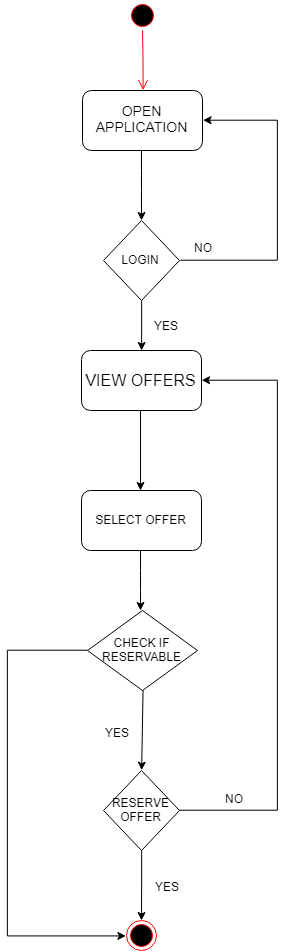

The diagram above was exported from draw.io. Its source (the exported page's mxGraphModel, read from the mxfile embedded in the PNG):
<mxGraphModel dx="1443" dy="716" grid="1" gridSize="10" guides="1" tooltips="1" connect="1" arrows="1" fold="1" page="1" pageScale="1" pageWidth="850" pageHeight="1100" background="#ffffff" math="0" shadow="0">
  <root>
    <mxCell id="0" />
    <mxCell id="1" parent="0" />
    <mxCell id="CNXQeLFgyiP96kNX4AjL-1" value="" style="ellipse;html=1;shape=startState;fillColor=#000000;strokeColor=#ff0000;" vertex="1" parent="1">
      <mxGeometry x="370" y="90" width="30" height="30" as="geometry" />
    </mxCell>
    <mxCell id="CNXQeLFgyiP96kNX4AjL-2" value="" style="edgeStyle=orthogonalEdgeStyle;html=1;verticalAlign=bottom;endArrow=open;endSize=8;strokeColor=#ff0000;entryX=0.5;entryY=0;entryDx=0;entryDy=0;" edge="1" source="CNXQeLFgyiP96kNX4AjL-1" parent="1" target="CNXQeLFgyiP96kNX4AjL-4">
      <mxGeometry relative="1" as="geometry">
        <mxPoint x="385" y="175" as="targetPoint" />
        <Array as="points" />
      </mxGeometry>
    </mxCell>
    <mxCell id="CNXQeLFgyiP96kNX4AjL-4" value="&lt;font style=&quot;font-size: 14px&quot;&gt;OPEN APPLICATION&lt;/font&gt;" style="rounded=1;whiteSpace=wrap;html=1;" vertex="1" parent="1">
      <mxGeometry x="325" y="180" width="120" height="60" as="geometry" />
    </mxCell>
    <mxCell id="CNXQeLFgyiP96kNX4AjL-5" value="" style="endArrow=classic;html=1;" edge="1" parent="1">
      <mxGeometry width="50" height="50" relative="1" as="geometry">
        <mxPoint x="384" y="240" as="sourcePoint" />
        <mxPoint x="384" y="310" as="targetPoint" />
        <Array as="points">
          <mxPoint x="384" y="270" />
        </Array>
      </mxGeometry>
    </mxCell>
    <mxCell id="CNXQeLFgyiP96kNX4AjL-8" value="" style="edgeStyle=orthogonalEdgeStyle;rounded=0;orthogonalLoop=1;jettySize=auto;html=1;" edge="1" parent="1">
      <mxGeometry relative="1" as="geometry">
        <mxPoint x="423" y="350" as="sourcePoint" />
        <mxPoint x="445" y="210" as="targetPoint" />
        <Array as="points">
          <mxPoint x="520" y="350" />
          <mxPoint x="520" y="210" />
          <mxPoint x="445" y="210" />
        </Array>
      </mxGeometry>
    </mxCell>
    <mxCell id="CNXQeLFgyiP96kNX4AjL-10" value="" style="edgeStyle=orthogonalEdgeStyle;rounded=0;orthogonalLoop=1;jettySize=auto;html=1;" edge="1" parent="1" source="CNXQeLFgyiP96kNX4AjL-6" target="CNXQeLFgyiP96kNX4AjL-14">
      <mxGeometry relative="1" as="geometry">
        <mxPoint x="384" y="470" as="targetPoint" />
      </mxGeometry>
    </mxCell>
    <mxCell id="CNXQeLFgyiP96kNX4AjL-6" value="LOGIN" style="rhombus;whiteSpace=wrap;html=1;" vertex="1" parent="1">
      <mxGeometry x="346" y="310" width="76" height="80" as="geometry" />
    </mxCell>
    <mxCell id="CNXQeLFgyiP96kNX4AjL-11" value="NO" style="text;html=1;resizable=0;points=[];autosize=1;align=left;verticalAlign=top;spacingTop=-4;" vertex="1" parent="1">
      <mxGeometry x="435" y="328" width="30" height="20" as="geometry" />
    </mxCell>
    <mxCell id="CNXQeLFgyiP96kNX4AjL-12" value="YES" style="text;html=1;resizable=0;points=[];autosize=1;align=left;verticalAlign=top;spacingTop=-4;" vertex="1" parent="1">
      <mxGeometry x="395" y="406" width="40" height="20" as="geometry" />
    </mxCell>
    <mxCell id="CNXQeLFgyiP96kNX4AjL-14" value="&lt;font size=&quot;3&quot;&gt;VIEW OFFERS&lt;/font&gt;" style="rounded=1;whiteSpace=wrap;html=1;" vertex="1" parent="1">
      <mxGeometry x="324" y="440" width="120" height="60" as="geometry" />
    </mxCell>
    <mxCell id="CNXQeLFgyiP96kNX4AjL-15" value="" style="endArrow=classic;html=1;" edge="1" parent="1">
      <mxGeometry width="50" height="50" relative="1" as="geometry">
        <mxPoint x="383" y="500" as="sourcePoint" />
        <mxPoint x="383" y="580" as="targetPoint" />
        <Array as="points">
          <mxPoint x="383" y="500" />
        </Array>
      </mxGeometry>
    </mxCell>
    <mxCell id="CNXQeLFgyiP96kNX4AjL-16" value="SELECT OFFER" style="rounded=1;whiteSpace=wrap;html=1;" vertex="1" parent="1">
      <mxGeometry x="324" y="580" width="120" height="60" as="geometry" />
    </mxCell>
    <mxCell id="CNXQeLFgyiP96kNX4AjL-17" value="" style="endArrow=classic;html=1;" edge="1" parent="1">
      <mxGeometry width="50" height="50" relative="1" as="geometry">
        <mxPoint x="383" y="640" as="sourcePoint" />
        <mxPoint x="383" y="700" as="targetPoint" />
        <Array as="points">
          <mxPoint x="383" y="670" />
        </Array>
      </mxGeometry>
    </mxCell>
    <mxCell id="CNXQeLFgyiP96kNX4AjL-55" value="" style="edgeStyle=orthogonalEdgeStyle;rounded=0;orthogonalLoop=1;jettySize=auto;html=1;entryX=0;entryY=0.5;entryDx=0;entryDy=0;" edge="1" parent="1" source="CNXQeLFgyiP96kNX4AjL-18" target="CNXQeLFgyiP96kNX4AjL-35">
      <mxGeometry relative="1" as="geometry">
        <mxPoint x="230" y="1020" as="targetPoint" />
        <Array as="points">
          <mxPoint x="250" y="740" />
          <mxPoint x="250" y="1025" />
        </Array>
      </mxGeometry>
    </mxCell>
    <mxCell id="CNXQeLFgyiP96kNX4AjL-18" value="CHECK IF RESERVABLE" style="rhombus;whiteSpace=wrap;html=1;" vertex="1" parent="1">
      <mxGeometry x="330" y="700" width="110" height="80" as="geometry" />
    </mxCell>
    <mxCell id="CNXQeLFgyiP96kNX4AjL-46" value="" style="edgeStyle=orthogonalEdgeStyle;rounded=0;orthogonalLoop=1;jettySize=auto;html=1;" edge="1" parent="1" source="CNXQeLFgyiP96kNX4AjL-41" target="CNXQeLFgyiP96kNX4AjL-35">
      <mxGeometry relative="1" as="geometry" />
    </mxCell>
    <mxCell id="CNXQeLFgyiP96kNX4AjL-47" style="edgeStyle=orthogonalEdgeStyle;rounded=0;orthogonalLoop=1;jettySize=auto;html=1;entryX=1;entryY=0.5;entryDx=0;entryDy=0;" edge="1" parent="1" source="CNXQeLFgyiP96kNX4AjL-41" target="CNXQeLFgyiP96kNX4AjL-14">
      <mxGeometry relative="1" as="geometry">
        <Array as="points">
          <mxPoint x="520" y="900" />
          <mxPoint x="520" y="470" />
        </Array>
      </mxGeometry>
    </mxCell>
    <mxCell id="CNXQeLFgyiP96kNX4AjL-41" value="RESERVE OFFER" style="rhombus;whiteSpace=wrap;html=1;" vertex="1" parent="1">
      <mxGeometry x="346" y="860" width="76" height="80" as="geometry" />
    </mxCell>
    <mxCell id="CNXQeLFgyiP96kNX4AjL-35" value="" style="ellipse;html=1;shape=endState;fillColor=#000000;strokeColor=#ff0000;" vertex="1" parent="1">
      <mxGeometry x="369" y="1010" width="30" height="30" as="geometry" />
    </mxCell>
    <mxCell id="CNXQeLFgyiP96kNX4AjL-40" value="" style="endArrow=classic;html=1;exitX=0.5;exitY=1;exitDx=0;exitDy=0;entryX=0.5;entryY=0;entryDx=0;entryDy=0;" edge="1" parent="1" source="CNXQeLFgyiP96kNX4AjL-18" target="CNXQeLFgyiP96kNX4AjL-41">
      <mxGeometry width="50" height="50" relative="1" as="geometry">
        <mxPoint x="495.57142857142867" y="842.5714285714287" as="sourcePoint" />
        <mxPoint x="494.5" y="890" as="targetPoint" />
      </mxGeometry>
    </mxCell>
    <mxCell id="CNXQeLFgyiP96kNX4AjL-43" value="YES" style="text;html=1;resizable=0;points=[];autosize=1;align=left;verticalAlign=top;spacingTop=-4;" vertex="1" parent="1">
      <mxGeometry x="346" y="813" width="40" height="20" as="geometry" />
    </mxCell>
    <mxCell id="CNXQeLFgyiP96kNX4AjL-48" value="YES" style="text;html=1;resizable=0;points=[];autosize=1;align=left;verticalAlign=top;spacingTop=-4;" vertex="1" parent="1">
      <mxGeometry x="396" y="967" width="40" height="20" as="geometry" />
    </mxCell>
    <mxCell id="CNXQeLFgyiP96kNX4AjL-49" value="NO" style="text;html=1;resizable=0;points=[];autosize=1;align=left;verticalAlign=top;spacingTop=-4;" vertex="1" parent="1">
      <mxGeometry x="466" y="879" width="30" height="20" as="geometry" />
    </mxCell>
  </root>
</mxGraphModel>